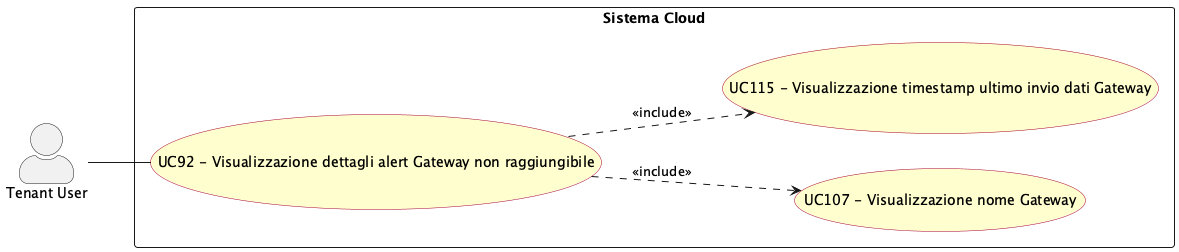

The diagram above was rendered by PlantUML. Its source (embedded in the PNG):
@startuml visualizzazione_dettagli_alert_gateway_irraggiungibile
left to right direction
skinparam actorStyle awesome
skinparam usecase {
  BackgroundColor #FEFECE
  BorderColor #A80036
}

actor "Tenant User" as tenant_usr

rectangle "Sistema Cloud" {
  usecase "UC92 - Visualizzazione dettagli alert Gateway non raggiungibile" as UC92
  usecase "UC107 - Visualizzazione nome Gateway" as UC107
  usecase "UC115 - Visualizzazione timestamp ultimo invio dati Gateway" as UC115
}

tenant_usr -- UC92

UC92 ..> UC107 : <<include>>
UC92 ..> UC115 : <<include>>

@enduml